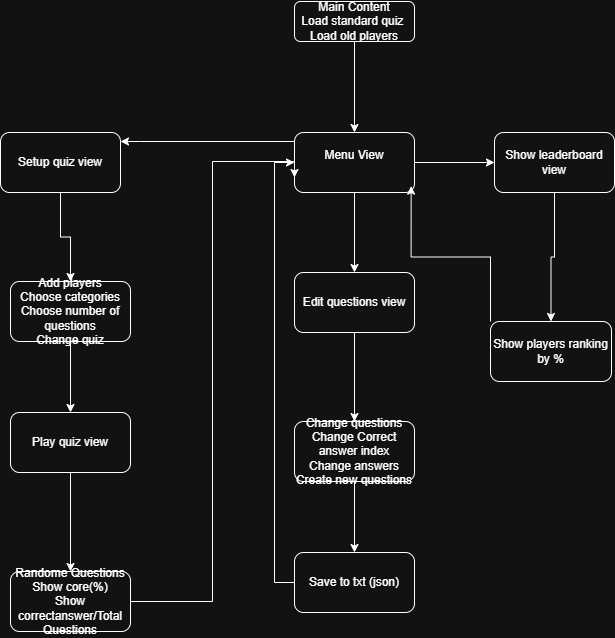

The diagram above was exported from draw.io. Its source (the exported page's mxGraphModel, read from the mxfile embedded in the PNG):
<mxGraphModel dx="1426" dy="811" grid="1" gridSize="10" guides="1" tooltips="1" connect="1" arrows="1" fold="1" page="1" pageScale="1" pageWidth="827" pageHeight="1169" math="0" shadow="0">
  <root>
    <mxCell id="WIyWlLk6GJQsqaUBKTNV-0" />
    <mxCell id="WIyWlLk6GJQsqaUBKTNV-1" parent="WIyWlLk6GJQsqaUBKTNV-0" />
    <mxCell id="mrWguBAmRUIxYUjMDIFD-3" value="" style="edgeStyle=orthogonalEdgeStyle;rounded=0;orthogonalLoop=1;jettySize=auto;html=1;" parent="WIyWlLk6GJQsqaUBKTNV-1" source="WIyWlLk6GJQsqaUBKTNV-3" target="mrWguBAmRUIxYUjMDIFD-2" edge="1">
      <mxGeometry relative="1" as="geometry" />
    </mxCell>
    <mxCell id="WIyWlLk6GJQsqaUBKTNV-3" value="Main Content&lt;br&gt;Load standard quiz&amp;nbsp;&lt;div&gt;Load old players&lt;/div&gt;" style="rounded=1;whiteSpace=wrap;html=1;fontSize=12;glass=0;strokeWidth=1;shadow=0;" parent="WIyWlLk6GJQsqaUBKTNV-1" vertex="1">
      <mxGeometry x="354" y="10" width="120" height="40" as="geometry" />
    </mxCell>
    <mxCell id="mrWguBAmRUIxYUjMDIFD-8" value="" style="edgeStyle=orthogonalEdgeStyle;rounded=0;orthogonalLoop=1;jettySize=auto;html=1;" parent="WIyWlLk6GJQsqaUBKTNV-1" source="mrWguBAmRUIxYUjMDIFD-2" target="mrWguBAmRUIxYUjMDIFD-7" edge="1">
      <mxGeometry relative="1" as="geometry">
        <Array as="points">
          <mxPoint x="200" y="150" />
          <mxPoint x="200" y="150" />
        </Array>
      </mxGeometry>
    </mxCell>
    <mxCell id="mrWguBAmRUIxYUjMDIFD-12" value="" style="edgeStyle=orthogonalEdgeStyle;rounded=0;orthogonalLoop=1;jettySize=auto;html=1;" parent="WIyWlLk6GJQsqaUBKTNV-1" source="mrWguBAmRUIxYUjMDIFD-2" target="mrWguBAmRUIxYUjMDIFD-11" edge="1">
      <mxGeometry relative="1" as="geometry" />
    </mxCell>
    <mxCell id="mrWguBAmRUIxYUjMDIFD-14" value="" style="edgeStyle=orthogonalEdgeStyle;rounded=0;orthogonalLoop=1;jettySize=auto;html=1;" parent="WIyWlLk6GJQsqaUBKTNV-1" source="mrWguBAmRUIxYUjMDIFD-2" target="mrWguBAmRUIxYUjMDIFD-13" edge="1">
      <mxGeometry relative="1" as="geometry" />
    </mxCell>
    <mxCell id="mrWguBAmRUIxYUjMDIFD-2" value="&lt;div&gt;&lt;br&gt;&lt;/div&gt;&lt;div&gt;&lt;br&gt;&lt;/div&gt;&lt;div&gt;&lt;br&gt;&lt;/div&gt;Menu View&lt;div&gt;&lt;br&gt;&lt;/div&gt;&lt;div&gt;&lt;br&gt;&lt;/div&gt;&lt;div&gt;&lt;br&gt;&lt;/div&gt;&lt;div&gt;&lt;br&gt;&lt;/div&gt;" style="whiteSpace=wrap;html=1;rounded=1;glass=0;strokeWidth=1;shadow=0;" parent="WIyWlLk6GJQsqaUBKTNV-1" vertex="1">
      <mxGeometry x="354" y="141" width="120" height="60" as="geometry" />
    </mxCell>
    <mxCell id="mrWguBAmRUIxYUjMDIFD-20" value="" style="edgeStyle=orthogonalEdgeStyle;rounded=0;orthogonalLoop=1;jettySize=auto;html=1;" parent="WIyWlLk6GJQsqaUBKTNV-1" source="mrWguBAmRUIxYUjMDIFD-7" target="mrWguBAmRUIxYUjMDIFD-19" edge="1">
      <mxGeometry relative="1" as="geometry" />
    </mxCell>
    <mxCell id="mrWguBAmRUIxYUjMDIFD-7" value="&lt;div&gt;Setup quiz view&lt;/div&gt;" style="whiteSpace=wrap;html=1;rounded=1;glass=0;strokeWidth=1;shadow=0;" parent="WIyWlLk6GJQsqaUBKTNV-1" vertex="1">
      <mxGeometry x="60" y="141" width="120" height="60" as="geometry" />
    </mxCell>
    <mxCell id="mrWguBAmRUIxYUjMDIFD-16" value="" style="edgeStyle=orthogonalEdgeStyle;rounded=0;orthogonalLoop=1;jettySize=auto;html=1;" parent="WIyWlLk6GJQsqaUBKTNV-1" source="mrWguBAmRUIxYUjMDIFD-11" target="mrWguBAmRUIxYUjMDIFD-15" edge="1">
      <mxGeometry relative="1" as="geometry" />
    </mxCell>
    <mxCell id="mrWguBAmRUIxYUjMDIFD-11" value="&lt;div&gt;Edit questions view&lt;/div&gt;" style="whiteSpace=wrap;html=1;rounded=1;glass=0;strokeWidth=1;shadow=0;" parent="WIyWlLk6GJQsqaUBKTNV-1" vertex="1">
      <mxGeometry x="354" y="281" width="120" height="60" as="geometry" />
    </mxCell>
    <mxCell id="mrWguBAmRUIxYUjMDIFD-24" value="" style="edgeStyle=orthogonalEdgeStyle;rounded=0;orthogonalLoop=1;jettySize=auto;html=1;" parent="WIyWlLk6GJQsqaUBKTNV-1" source="mrWguBAmRUIxYUjMDIFD-13" target="mrWguBAmRUIxYUjMDIFD-23" edge="1">
      <mxGeometry relative="1" as="geometry" />
    </mxCell>
    <mxCell id="mrWguBAmRUIxYUjMDIFD-13" value="&lt;div&gt;Show leaderboard view&lt;/div&gt;" style="whiteSpace=wrap;html=1;rounded=1;glass=0;strokeWidth=1;shadow=0;" parent="WIyWlLk6GJQsqaUBKTNV-1" vertex="1">
      <mxGeometry x="554" y="141" width="120" height="60" as="geometry" />
    </mxCell>
    <mxCell id="mrWguBAmRUIxYUjMDIFD-27" value="" style="edgeStyle=orthogonalEdgeStyle;rounded=0;orthogonalLoop=1;jettySize=auto;html=1;" parent="WIyWlLk6GJQsqaUBKTNV-1" source="mrWguBAmRUIxYUjMDIFD-15" target="mrWguBAmRUIxYUjMDIFD-26" edge="1">
      <mxGeometry relative="1" as="geometry" />
    </mxCell>
    <mxCell id="mrWguBAmRUIxYUjMDIFD-15" value="Change questions&lt;div&gt;Change Correct answer index&lt;/div&gt;&lt;div&gt;Change answers&lt;/div&gt;&lt;div&gt;Create new questions&lt;/div&gt;" style="whiteSpace=wrap;html=1;rounded=1;glass=0;strokeWidth=1;shadow=0;" parent="WIyWlLk6GJQsqaUBKTNV-1" vertex="1">
      <mxGeometry x="354" y="430" width="120" height="60" as="geometry" />
    </mxCell>
    <mxCell id="mrWguBAmRUIxYUjMDIFD-22" value="" style="edgeStyle=orthogonalEdgeStyle;rounded=0;orthogonalLoop=1;jettySize=auto;html=1;" parent="WIyWlLk6GJQsqaUBKTNV-1" source="mrWguBAmRUIxYUjMDIFD-19" target="mrWguBAmRUIxYUjMDIFD-21" edge="1">
      <mxGeometry relative="1" as="geometry" />
    </mxCell>
    <mxCell id="mrWguBAmRUIxYUjMDIFD-19" value="&lt;div&gt;Add players&lt;/div&gt;&lt;div&gt;Choose categories&lt;/div&gt;&lt;div&gt;Choose number of questions&lt;/div&gt;&lt;div&gt;Change quiz&lt;/div&gt;" style="whiteSpace=wrap;html=1;rounded=1;glass=0;strokeWidth=1;shadow=0;" parent="WIyWlLk6GJQsqaUBKTNV-1" vertex="1">
      <mxGeometry x="70" y="290" width="120" height="60" as="geometry" />
    </mxCell>
    <mxCell id="mrWguBAmRUIxYUjMDIFD-31" value="" style="edgeStyle=orthogonalEdgeStyle;rounded=0;orthogonalLoop=1;jettySize=auto;html=1;" parent="WIyWlLk6GJQsqaUBKTNV-1" source="mrWguBAmRUIxYUjMDIFD-21" target="mrWguBAmRUIxYUjMDIFD-30" edge="1">
      <mxGeometry relative="1" as="geometry" />
    </mxCell>
    <mxCell id="mrWguBAmRUIxYUjMDIFD-21" value="&lt;div&gt;Play quiz view&lt;/div&gt;" style="whiteSpace=wrap;html=1;rounded=1;glass=0;strokeWidth=1;shadow=0;" parent="WIyWlLk6GJQsqaUBKTNV-1" vertex="1">
      <mxGeometry x="70" y="421" width="120" height="60" as="geometry" />
    </mxCell>
    <mxCell id="mrWguBAmRUIxYUjMDIFD-23" value="&lt;div&gt;Show players ranking by %&lt;/div&gt;" style="whiteSpace=wrap;html=1;rounded=1;glass=0;strokeWidth=1;shadow=0;" parent="WIyWlLk6GJQsqaUBKTNV-1" vertex="1">
      <mxGeometry x="550" y="330" width="121" height="60" as="geometry" />
    </mxCell>
    <mxCell id="mrWguBAmRUIxYUjMDIFD-25" style="edgeStyle=orthogonalEdgeStyle;rounded=0;orthogonalLoop=1;jettySize=auto;html=1;exitX=0;exitY=0;exitDx=0;exitDy=0;entryX=0.972;entryY=0.894;entryDx=0;entryDy=0;entryPerimeter=0;" parent="WIyWlLk6GJQsqaUBKTNV-1" source="mrWguBAmRUIxYUjMDIFD-23" target="mrWguBAmRUIxYUjMDIFD-2" edge="1">
      <mxGeometry relative="1" as="geometry" />
    </mxCell>
    <mxCell id="mrWguBAmRUIxYUjMDIFD-29" style="edgeStyle=orthogonalEdgeStyle;rounded=0;orthogonalLoop=1;jettySize=auto;html=1;exitX=0;exitY=0.5;exitDx=0;exitDy=0;entryX=0;entryY=0.5;entryDx=0;entryDy=0;" parent="WIyWlLk6GJQsqaUBKTNV-1" source="mrWguBAmRUIxYUjMDIFD-26" target="mrWguBAmRUIxYUjMDIFD-2" edge="1">
      <mxGeometry relative="1" as="geometry">
        <mxPoint x="320" y="190" as="targetPoint" />
      </mxGeometry>
    </mxCell>
    <mxCell id="mrWguBAmRUIxYUjMDIFD-26" value="Save to txt (json)" style="whiteSpace=wrap;html=1;rounded=1;glass=0;strokeWidth=1;shadow=0;" parent="WIyWlLk6GJQsqaUBKTNV-1" vertex="1">
      <mxGeometry x="354" y="561" width="120" height="60" as="geometry" />
    </mxCell>
    <mxCell id="mrWguBAmRUIxYUjMDIFD-36" style="edgeStyle=orthogonalEdgeStyle;rounded=0;orthogonalLoop=1;jettySize=auto;html=1;exitX=1;exitY=0.5;exitDx=0;exitDy=0;entryX=0;entryY=0.75;entryDx=0;entryDy=0;" parent="WIyWlLk6GJQsqaUBKTNV-1" source="mrWguBAmRUIxYUjMDIFD-30" target="mrWguBAmRUIxYUjMDIFD-2" edge="1">
      <mxGeometry relative="1" as="geometry">
        <mxPoint x="260" y="170" as="targetPoint" />
        <Array as="points">
          <mxPoint x="272" y="610" />
          <mxPoint x="272" y="170" />
          <mxPoint x="354" y="170" />
        </Array>
      </mxGeometry>
    </mxCell>
    <mxCell id="mrWguBAmRUIxYUjMDIFD-30" value="Randome Questions&lt;div&gt;Show core(%)&lt;br&gt;Show correctanswer/Total Questions&lt;/div&gt;" style="whiteSpace=wrap;html=1;rounded=1;glass=0;strokeWidth=1;shadow=0;" parent="WIyWlLk6GJQsqaUBKTNV-1" vertex="1">
      <mxGeometry x="70" y="580" width="120" height="60" as="geometry" />
    </mxCell>
  </root>
</mxGraphModel>